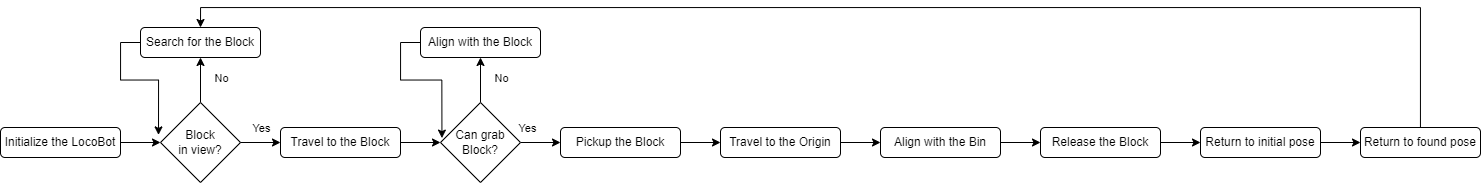

The diagram above was exported from draw.io. Its source (the exported page's mxGraphModel, read from the mxfile embedded in the PNG):
<mxGraphModel dx="2073" dy="1287" grid="1" gridSize="10" guides="1" tooltips="1" connect="1" arrows="1" fold="1" page="0" pageScale="1" pageWidth="827" pageHeight="1169" math="0" shadow="0">
  <root>
    <mxCell id="WIyWlLk6GJQsqaUBKTNV-0" />
    <mxCell id="WIyWlLk6GJQsqaUBKTNV-1" parent="WIyWlLk6GJQsqaUBKTNV-0" />
    <mxCell id="pmm9vuRPdjBtb0sPisu9-4" value="" style="edgeStyle=orthogonalEdgeStyle;rounded=0;orthogonalLoop=1;jettySize=auto;html=1;" parent="WIyWlLk6GJQsqaUBKTNV-1" source="pmm9vuRPdjBtb0sPisu9-0" target="pmm9vuRPdjBtb0sPisu9-3" edge="1">
      <mxGeometry relative="1" as="geometry" />
    </mxCell>
    <mxCell id="pmm9vuRPdjBtb0sPisu9-0" value="Initialize the LocoBot" style="rounded=1;whiteSpace=wrap;html=1;" parent="WIyWlLk6GJQsqaUBKTNV-1" vertex="1">
      <mxGeometry x="-200" y="90" width="120" height="30" as="geometry" />
    </mxCell>
    <mxCell id="pmm9vuRPdjBtb0sPisu9-8" value="" style="edgeStyle=orthogonalEdgeStyle;rounded=0;orthogonalLoop=1;jettySize=auto;html=1;" parent="WIyWlLk6GJQsqaUBKTNV-1" source="pmm9vuRPdjBtb0sPisu9-3" target="pmm9vuRPdjBtb0sPisu9-5" edge="1">
      <mxGeometry relative="1" as="geometry" />
    </mxCell>
    <mxCell id="pmm9vuRPdjBtb0sPisu9-9" value="No" style="edgeLabel;html=1;align=center;verticalAlign=middle;resizable=0;points=[];" parent="pmm9vuRPdjBtb0sPisu9-8" vertex="1" connectable="0">
      <mxGeometry x="-0.3011" y="1" relative="1" as="geometry">
        <mxPoint x="21" y="-9" as="offset" />
      </mxGeometry>
    </mxCell>
    <mxCell id="pmm9vuRPdjBtb0sPisu9-12" value="" style="edgeStyle=orthogonalEdgeStyle;rounded=0;orthogonalLoop=1;jettySize=auto;html=1;entryX=0;entryY=0.5;entryDx=0;entryDy=0;exitX=1;exitY=0.5;exitDx=0;exitDy=0;" parent="WIyWlLk6GJQsqaUBKTNV-1" source="pmm9vuRPdjBtb0sPisu9-3" target="pmm9vuRPdjBtb0sPisu9-11" edge="1">
      <mxGeometry relative="1" as="geometry">
        <Array as="points">
          <mxPoint x="30" y="105" />
          <mxPoint x="30" y="105" />
        </Array>
      </mxGeometry>
    </mxCell>
    <mxCell id="pmm9vuRPdjBtb0sPisu9-19" value="Yes" style="edgeLabel;html=1;align=center;verticalAlign=middle;resizable=0;points=[];" parent="pmm9vuRPdjBtb0sPisu9-12" vertex="1" connectable="0">
      <mxGeometry x="-0.2581" y="1" relative="1" as="geometry">
        <mxPoint x="18" y="-14" as="offset" />
      </mxGeometry>
    </mxCell>
    <mxCell id="pmm9vuRPdjBtb0sPisu9-3" value="Block&lt;br&gt;in view?" style="rhombus;whiteSpace=wrap;html=1;" parent="WIyWlLk6GJQsqaUBKTNV-1" vertex="1">
      <mxGeometry x="-40" y="65" width="80" height="80" as="geometry" />
    </mxCell>
    <mxCell id="pmm9vuRPdjBtb0sPisu9-39" style="edgeStyle=orthogonalEdgeStyle;rounded=0;orthogonalLoop=1;jettySize=auto;html=1;entryX=-0.025;entryY=0.405;entryDx=0;entryDy=0;entryPerimeter=0;exitX=0;exitY=0.5;exitDx=0;exitDy=0;" parent="WIyWlLk6GJQsqaUBKTNV-1" source="pmm9vuRPdjBtb0sPisu9-5" target="pmm9vuRPdjBtb0sPisu9-3" edge="1">
      <mxGeometry relative="1" as="geometry" />
    </mxCell>
    <mxCell id="pmm9vuRPdjBtb0sPisu9-5" value="Search for the Block" style="rounded=1;whiteSpace=wrap;html=1;" parent="WIyWlLk6GJQsqaUBKTNV-1" vertex="1">
      <mxGeometry x="-60" y="-10" width="120" height="30" as="geometry" />
    </mxCell>
    <mxCell id="pmm9vuRPdjBtb0sPisu9-18" value="" style="edgeStyle=orthogonalEdgeStyle;rounded=0;orthogonalLoop=1;jettySize=auto;html=1;" parent="WIyWlLk6GJQsqaUBKTNV-1" source="pmm9vuRPdjBtb0sPisu9-11" target="pmm9vuRPdjBtb0sPisu9-17" edge="1">
      <mxGeometry relative="1" as="geometry" />
    </mxCell>
    <mxCell id="pmm9vuRPdjBtb0sPisu9-11" value="Travel to the Block" style="rounded=1;whiteSpace=wrap;html=1;" parent="WIyWlLk6GJQsqaUBKTNV-1" vertex="1">
      <mxGeometry x="80" y="90" width="120" height="30" as="geometry" />
    </mxCell>
    <mxCell id="pmm9vuRPdjBtb0sPisu9-22" value="" style="edgeStyle=orthogonalEdgeStyle;rounded=0;orthogonalLoop=1;jettySize=auto;html=1;" parent="WIyWlLk6GJQsqaUBKTNV-1" source="pmm9vuRPdjBtb0sPisu9-17" target="pmm9vuRPdjBtb0sPisu9-21" edge="1">
      <mxGeometry relative="1" as="geometry" />
    </mxCell>
    <mxCell id="pmm9vuRPdjBtb0sPisu9-23" value="No" style="edgeLabel;html=1;align=center;verticalAlign=middle;resizable=0;points=[];" parent="pmm9vuRPdjBtb0sPisu9-22" vertex="1" connectable="0">
      <mxGeometry x="-0.3011" y="2" relative="1" as="geometry">
        <mxPoint x="22" y="-9" as="offset" />
      </mxGeometry>
    </mxCell>
    <mxCell id="pmm9vuRPdjBtb0sPisu9-25" value="" style="edgeStyle=orthogonalEdgeStyle;rounded=0;orthogonalLoop=1;jettySize=auto;html=1;entryX=0;entryY=0.5;entryDx=0;entryDy=0;" parent="WIyWlLk6GJQsqaUBKTNV-1" source="pmm9vuRPdjBtb0sPisu9-17" target="pmm9vuRPdjBtb0sPisu9-24" edge="1">
      <mxGeometry relative="1" as="geometry">
        <Array as="points" />
      </mxGeometry>
    </mxCell>
    <mxCell id="pmm9vuRPdjBtb0sPisu9-26" value="Yes" style="edgeLabel;html=1;align=center;verticalAlign=middle;resizable=0;points=[];" parent="pmm9vuRPdjBtb0sPisu9-25" vertex="1" connectable="0">
      <mxGeometry x="-0.3333" y="-1" relative="1" as="geometry">
        <mxPoint x="-7" y="-16" as="offset" />
      </mxGeometry>
    </mxCell>
    <mxCell id="pmm9vuRPdjBtb0sPisu9-17" value="Can grab&lt;br&gt;Block?" style="rhombus;whiteSpace=wrap;html=1;" parent="WIyWlLk6GJQsqaUBKTNV-1" vertex="1">
      <mxGeometry x="240" y="65" width="80" height="80" as="geometry" />
    </mxCell>
    <mxCell id="pmm9vuRPdjBtb0sPisu9-42" style="edgeStyle=orthogonalEdgeStyle;rounded=0;orthogonalLoop=1;jettySize=auto;html=1;entryX=0.018;entryY=0.445;entryDx=0;entryDy=0;entryPerimeter=0;exitX=0;exitY=0.5;exitDx=0;exitDy=0;" parent="WIyWlLk6GJQsqaUBKTNV-1" source="pmm9vuRPdjBtb0sPisu9-21" target="pmm9vuRPdjBtb0sPisu9-17" edge="1">
      <mxGeometry relative="1" as="geometry" />
    </mxCell>
    <mxCell id="pmm9vuRPdjBtb0sPisu9-21" value="Align with the Block" style="rounded=1;whiteSpace=wrap;html=1;" parent="WIyWlLk6GJQsqaUBKTNV-1" vertex="1">
      <mxGeometry x="220" y="-10" width="120" height="30" as="geometry" />
    </mxCell>
    <mxCell id="pmm9vuRPdjBtb0sPisu9-28" value="" style="edgeStyle=orthogonalEdgeStyle;rounded=0;orthogonalLoop=1;jettySize=auto;html=1;" parent="WIyWlLk6GJQsqaUBKTNV-1" source="pmm9vuRPdjBtb0sPisu9-24" target="pmm9vuRPdjBtb0sPisu9-27" edge="1">
      <mxGeometry relative="1" as="geometry" />
    </mxCell>
    <mxCell id="pmm9vuRPdjBtb0sPisu9-24" value="Pickup the Block" style="rounded=1;whiteSpace=wrap;html=1;" parent="WIyWlLk6GJQsqaUBKTNV-1" vertex="1">
      <mxGeometry x="360" y="90" width="120" height="30" as="geometry" />
    </mxCell>
    <mxCell id="pmm9vuRPdjBtb0sPisu9-30" value="" style="edgeStyle=orthogonalEdgeStyle;rounded=0;orthogonalLoop=1;jettySize=auto;html=1;" parent="WIyWlLk6GJQsqaUBKTNV-1" source="pmm9vuRPdjBtb0sPisu9-27" target="pmm9vuRPdjBtb0sPisu9-29" edge="1">
      <mxGeometry relative="1" as="geometry" />
    </mxCell>
    <mxCell id="pmm9vuRPdjBtb0sPisu9-27" value="Travel to the Origin" style="rounded=1;whiteSpace=wrap;html=1;" parent="WIyWlLk6GJQsqaUBKTNV-1" vertex="1">
      <mxGeometry x="520" y="90" width="120" height="30" as="geometry" />
    </mxCell>
    <mxCell id="pmm9vuRPdjBtb0sPisu9-32" value="" style="edgeStyle=orthogonalEdgeStyle;rounded=0;orthogonalLoop=1;jettySize=auto;html=1;" parent="WIyWlLk6GJQsqaUBKTNV-1" source="pmm9vuRPdjBtb0sPisu9-29" target="pmm9vuRPdjBtb0sPisu9-31" edge="1">
      <mxGeometry relative="1" as="geometry" />
    </mxCell>
    <mxCell id="pmm9vuRPdjBtb0sPisu9-29" value="Align with the Bin&lt;span style=&quot;color: rgba(0, 0, 0, 0); font-family: monospace; font-size: 0px; text-align: start;&quot;&gt;%3CmxGraphModel%3E%3Croot%3E%3CmxCell%20id%3D%220%22%2F%3E%3CmxCell%20id%3D%221%22%20parent%3D%220%22%2F%3E%3CmxCell%20id%3D%222%22%20value%3D%22Travel%20to%20Origin%22%20style%3D%22rounded%3D1%3BwhiteSpace%3Dwrap%3Bhtml%3D1%3B%22%20vertex%3D%221%22%20parent%3D%221%22%3E%3CmxGeometry%20x%3D%22320%22%20y%3D%22490%22%20width%3D%22120%22%20height%3D%2230%22%20as%3D%22geometry%22%2F%3E%3C%2FmxCell%3E%3C%2Froot%3E%3C%2FmxGraphModel%3E&lt;/span&gt;" style="rounded=1;whiteSpace=wrap;html=1;" parent="WIyWlLk6GJQsqaUBKTNV-1" vertex="1">
      <mxGeometry x="680" y="90" width="120" height="30" as="geometry" />
    </mxCell>
    <mxCell id="pmm9vuRPdjBtb0sPisu9-36" value="" style="edgeStyle=orthogonalEdgeStyle;rounded=0;orthogonalLoop=1;jettySize=auto;html=1;" parent="WIyWlLk6GJQsqaUBKTNV-1" source="pmm9vuRPdjBtb0sPisu9-31" target="pmm9vuRPdjBtb0sPisu9-35" edge="1">
      <mxGeometry relative="1" as="geometry" />
    </mxCell>
    <mxCell id="pmm9vuRPdjBtb0sPisu9-31" value="Release the Block" style="rounded=1;whiteSpace=wrap;html=1;" parent="WIyWlLk6GJQsqaUBKTNV-1" vertex="1">
      <mxGeometry x="840" y="90" width="120" height="30" as="geometry" />
    </mxCell>
    <mxCell id="MlnpYsjv4GEdDNoHe7A0-1" value="" style="edgeStyle=orthogonalEdgeStyle;rounded=0;orthogonalLoop=1;jettySize=auto;html=1;" edge="1" parent="WIyWlLk6GJQsqaUBKTNV-1" source="pmm9vuRPdjBtb0sPisu9-35" target="MlnpYsjv4GEdDNoHe7A0-0">
      <mxGeometry relative="1" as="geometry" />
    </mxCell>
    <mxCell id="pmm9vuRPdjBtb0sPisu9-35" value="Return to initial pose" style="rounded=1;whiteSpace=wrap;html=1;" parent="WIyWlLk6GJQsqaUBKTNV-1" vertex="1">
      <mxGeometry x="1000" y="90" width="120" height="30" as="geometry" />
    </mxCell>
    <mxCell id="MlnpYsjv4GEdDNoHe7A0-2" style="edgeStyle=orthogonalEdgeStyle;rounded=0;orthogonalLoop=1;jettySize=auto;html=1;entryX=0.5;entryY=0;entryDx=0;entryDy=0;" edge="1" parent="WIyWlLk6GJQsqaUBKTNV-1" source="MlnpYsjv4GEdDNoHe7A0-0" target="pmm9vuRPdjBtb0sPisu9-5">
      <mxGeometry relative="1" as="geometry">
        <Array as="points">
          <mxPoint x="1220" y="-30" />
          <mxPoint y="-30" />
        </Array>
      </mxGeometry>
    </mxCell>
    <mxCell id="MlnpYsjv4GEdDNoHe7A0-0" value="Return to found pose" style="rounded=1;whiteSpace=wrap;html=1;" vertex="1" parent="WIyWlLk6GJQsqaUBKTNV-1">
      <mxGeometry x="1160" y="90" width="120" height="30" as="geometry" />
    </mxCell>
  </root>
</mxGraphModel>